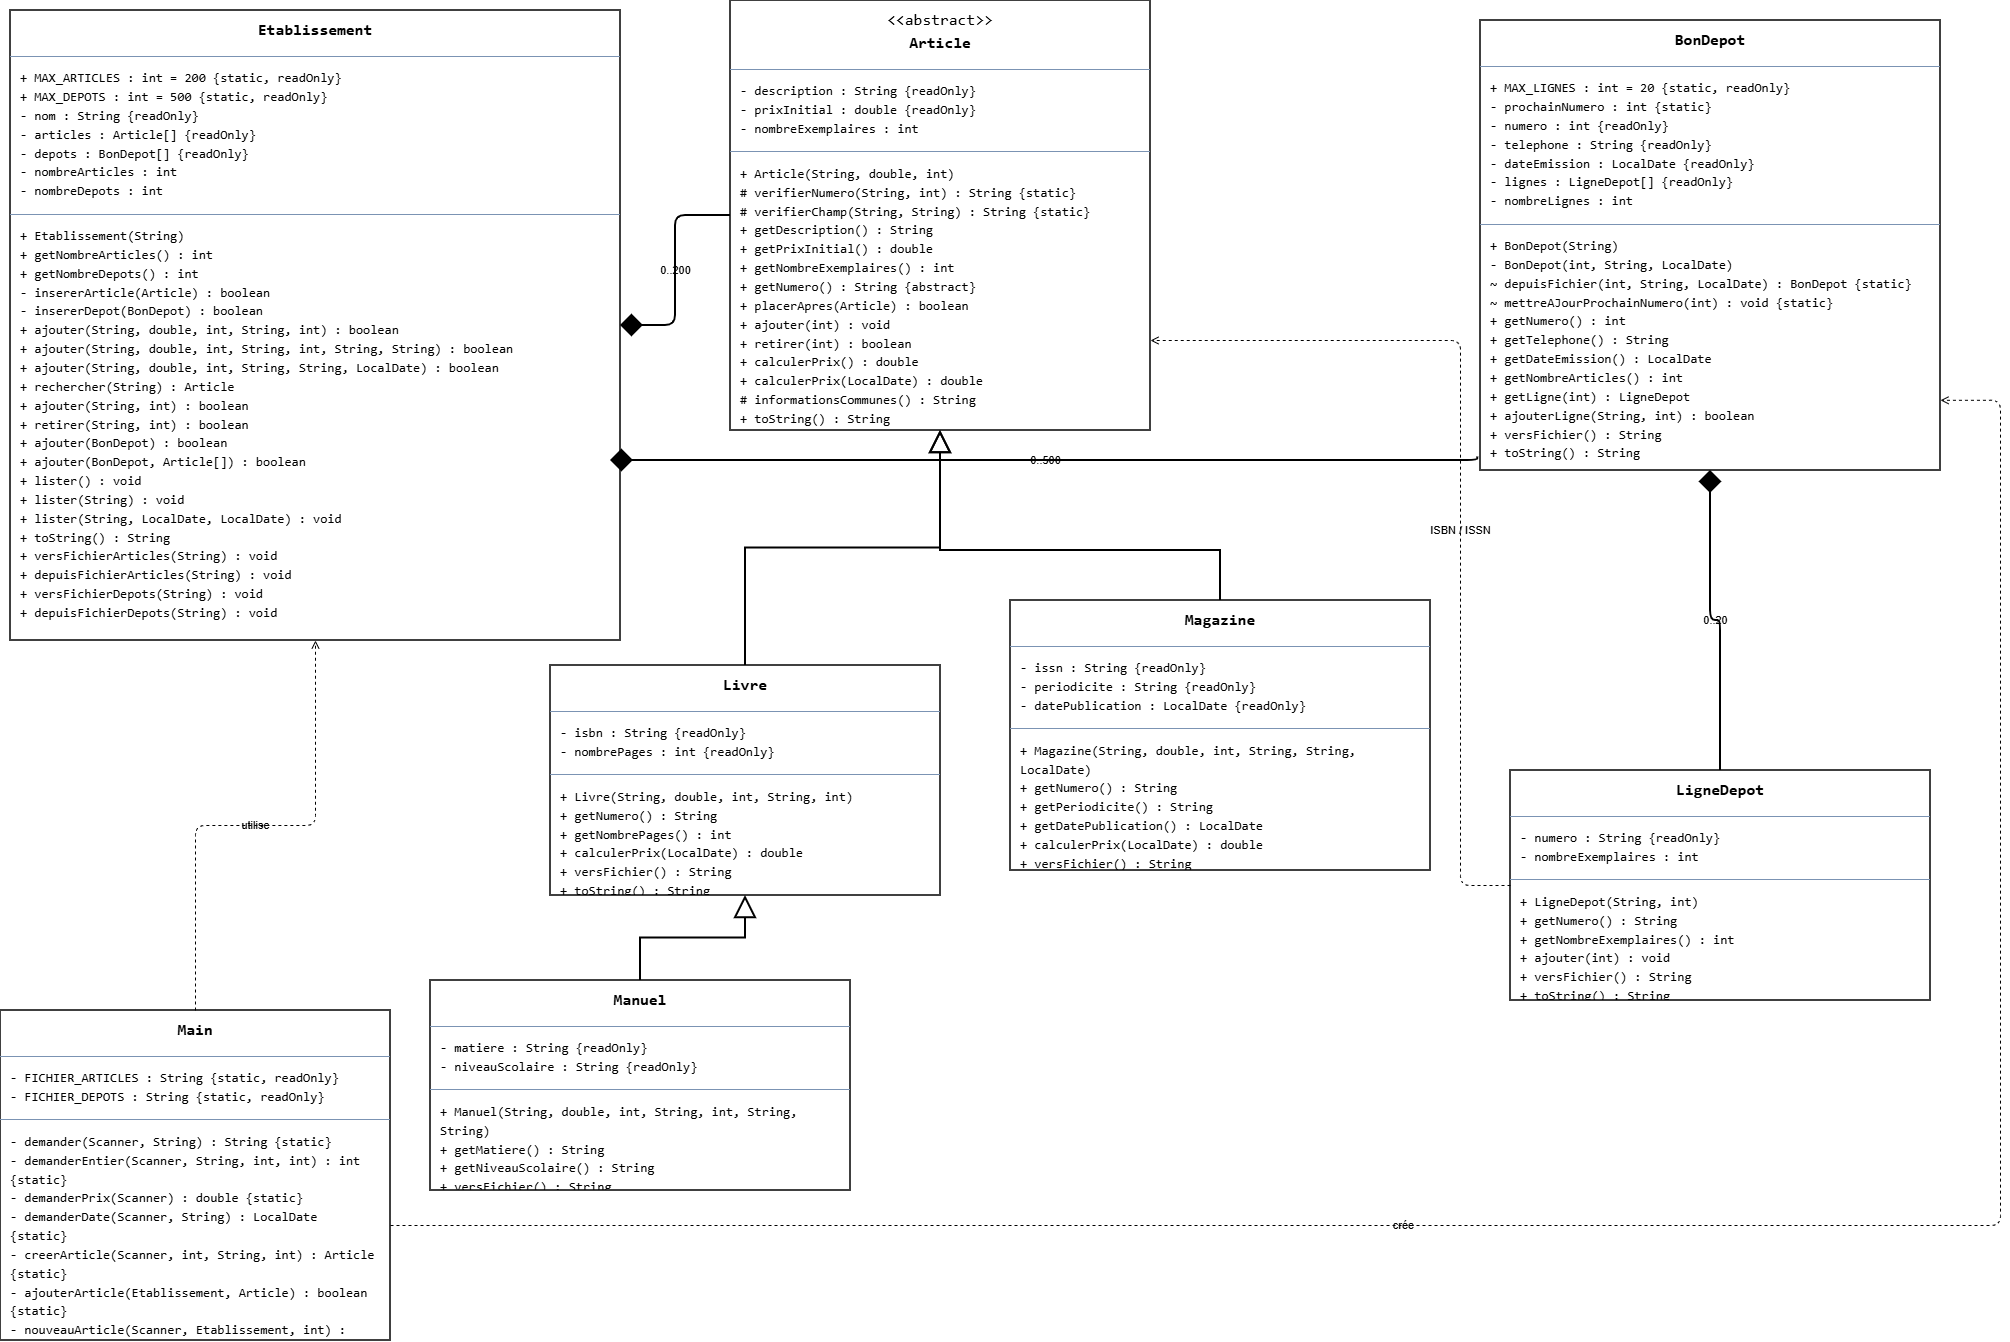

The diagram above was exported from draw.io. Its source (the exported page's mxGraphModel, read from the mxfile embedded in the PNG):
<mxGraphModel dx="2659" dy="1376" grid="1" gridSize="10" guides="1" tooltips="1" connect="1" arrows="1" fold="1" page="1" pageScale="1" pageWidth="2200" pageHeight="1700" math="0" shadow="0">
  <root>
    <mxCell id="0" />
    <mxCell id="1" parent="0" />
    <mxCell id="Article" parent="1" style="rounded=0;whiteSpace=wrap;html=1;align=left;verticalAlign=top;strokeWidth=1.5;spacing=0;overflow=fill;labelBackgroundColor=none;" value="&lt;div style=&quot;font-family:Consolas,monospace;font-size:13px;line-height:1.45&quot;&gt;&lt;div style=&quot;text-align:center;font-size:16px;padding:8px&quot;&gt;&amp;lt;&amp;lt;abstract&amp;gt;&amp;gt;&lt;br&gt;&lt;b&gt;Article&lt;/b&gt;&lt;/div&gt;&lt;hr style=&quot;border:0;border-top:1px solid #7b93b3&quot;/&gt;&lt;div style=&quot;padding:6px 10px;text-align:left&quot;&gt;- description : String {readOnly}&lt;br&gt;- prixInitial : double {readOnly}&lt;br&gt;- nombreExemplaires : int&lt;/div&gt;&lt;hr style=&quot;border:0;border-top:1px solid #7b93b3&quot;/&gt;&lt;div style=&quot;padding:6px 10px;text-align:left&quot;&gt;+ Article(String, double, int)&lt;br&gt;# verifierNumero(String, int) : String {static}&lt;br&gt;# verifierChamp(String, String) : String {static}&lt;br&gt;+ getDescription() : String&lt;br&gt;+ getPrixInitial() : double&lt;br&gt;+ getNombreExemplaires() : int&lt;br&gt;+ getNumero() : String {abstract}&lt;br&gt;+ placerApres(Article) : boolean&lt;br&gt;+ ajouter(int) : void&lt;br&gt;+ retirer(int) : boolean&lt;br&gt;+ calculerPrix() : double&lt;br&gt;+ calculerPrix(LocalDate) : double&lt;br&gt;# informationsCommunes() : String&lt;br&gt;+ toString() : String&lt;br&gt;+ versFichier() : String {abstract}&lt;/div&gt;&lt;/div&gt;" vertex="1">
      <mxGeometry height="430" width="420" x="760" y="70" as="geometry" />
    </mxCell>
    <mxCell id="Livre" parent="1" style="rounded=0;whiteSpace=wrap;html=1;align=left;verticalAlign=top;strokeWidth=1.5;spacing=0;overflow=fill;labelBackgroundColor=none;" value="&lt;div style=&quot;font-family:Consolas,monospace;font-size:13px;line-height:1.45&quot;&gt;&lt;div style=&quot;text-align:center;font-size:16px;padding:8px&quot;&gt;&lt;b&gt;Livre&lt;/b&gt;&lt;/div&gt;&lt;hr style=&quot;border:0;border-top:1px solid #7b93b3&quot;/&gt;&lt;div style=&quot;padding:6px 10px;text-align:left&quot;&gt;- isbn : String {readOnly}&lt;br&gt;- nombrePages : int {readOnly}&lt;/div&gt;&lt;hr style=&quot;border:0;border-top:1px solid #7b93b3&quot;/&gt;&lt;div style=&quot;padding:6px 10px;text-align:left&quot;&gt;+ Livre(String, double, int, String, int)&lt;br&gt;+ getNumero() : String&lt;br&gt;+ getNombrePages() : int&lt;br&gt;+ calculerPrix(LocalDate) : double&lt;br&gt;+ versFichier() : String&lt;br&gt;+ toString() : String&lt;/div&gt;&lt;/div&gt;" vertex="1">
      <mxGeometry height="230" width="390" x="580" y="735" as="geometry" />
    </mxCell>
    <mxCell id="Manuel" parent="1" style="rounded=0;whiteSpace=wrap;html=1;align=left;verticalAlign=top;strokeWidth=1.5;spacing=0;overflow=fill;labelBackgroundColor=none;" value="&lt;div style=&quot;font-family:Consolas,monospace;font-size:13px;line-height:1.45&quot;&gt;&lt;div style=&quot;text-align:center;font-size:16px;padding:8px&quot;&gt;&lt;b&gt;Manuel&lt;/b&gt;&lt;/div&gt;&lt;hr style=&quot;border:0;border-top:1px solid #7b93b3&quot;/&gt;&lt;div style=&quot;padding:6px 10px;text-align:left&quot;&gt;- matiere : String {readOnly}&lt;br&gt;- niveauScolaire : String {readOnly}&lt;/div&gt;&lt;hr style=&quot;border:0;border-top:1px solid #7b93b3&quot;/&gt;&lt;div style=&quot;padding:6px 10px;text-align:left&quot;&gt;+ Manuel(String, double, int, String, int, String, String)&lt;br&gt;+ getMatiere() : String&lt;br&gt;+ getNiveauScolaire() : String&lt;br&gt;+ versFichier() : String&lt;br&gt;+ toString() : String&lt;/div&gt;&lt;/div&gt;" vertex="1">
      <mxGeometry height="210" width="420" x="460" y="1050" as="geometry" />
    </mxCell>
    <mxCell id="Magazine" parent="1" style="rounded=0;whiteSpace=wrap;html=1;align=left;verticalAlign=top;strokeWidth=1.5;spacing=0;overflow=fill;labelBackgroundColor=none;" value="&lt;div style=&quot;font-family:Consolas,monospace;font-size:13px;line-height:1.45&quot;&gt;&lt;div style=&quot;text-align:center;font-size:16px;padding:8px&quot;&gt;&lt;b&gt;Magazine&lt;/b&gt;&lt;/div&gt;&lt;hr style=&quot;border:0;border-top:1px solid #7b93b3&quot;/&gt;&lt;div style=&quot;padding:6px 10px;text-align:left&quot;&gt;- issn : String {readOnly}&lt;br&gt;- periodicite : String {readOnly}&lt;br&gt;- datePublication : LocalDate {readOnly}&lt;/div&gt;&lt;hr style=&quot;border:0;border-top:1px solid #7b93b3&quot;/&gt;&lt;div style=&quot;padding:6px 10px;text-align:left&quot;&gt;+ Magazine(String, double, int, String, String, LocalDate)&lt;br&gt;+ getNumero() : String&lt;br&gt;+ getPeriodicite() : String&lt;br&gt;+ getDatePublication() : LocalDate&lt;br&gt;+ calculerPrix(LocalDate) : double&lt;br&gt;+ versFichier() : String&lt;br&gt;+ toString() : String&lt;/div&gt;&lt;/div&gt;" vertex="1">
      <mxGeometry height="270" width="420" x="1040" y="670" as="geometry" />
    </mxCell>
    <mxCell id="Etablissement" parent="1" style="rounded=0;whiteSpace=wrap;html=1;align=left;verticalAlign=top;strokeWidth=1.5;spacing=0;overflow=fill;labelBackgroundColor=none;" value="&lt;div style=&quot;font-family:Consolas,monospace;font-size:13px;line-height:1.45&quot;&gt;&lt;div style=&quot;text-align:center;font-size:16px;padding:8px&quot;&gt;&lt;b&gt;Etablissement&lt;/b&gt;&lt;/div&gt;&lt;hr style=&quot;border:0;border-top:1px solid #7b93b3&quot;/&gt;&lt;div style=&quot;padding:6px 10px;text-align:left&quot;&gt;+ MAX_ARTICLES : int = 200 {static, readOnly}&lt;br&gt;+ MAX_DEPOTS : int = 500 {static, readOnly}&lt;br&gt;- nom : String {readOnly}&lt;br&gt;- articles : Article[] {readOnly}&lt;br&gt;- depots : BonDepot[] {readOnly}&lt;br&gt;- nombreArticles : int&lt;br&gt;- nombreDepots : int&lt;/div&gt;&lt;hr style=&quot;border:0;border-top:1px solid #7b93b3&quot;/&gt;&lt;div style=&quot;padding:6px 10px;text-align:left&quot;&gt;+ Etablissement(String)&lt;br&gt;+ getNombreArticles() : int&lt;br&gt;+ getNombreDepots() : int&lt;br&gt;- insererArticle(Article) : boolean&lt;br&gt;- insererDepot(BonDepot) : boolean&lt;br&gt;+ ajouter(String, double, int, String, int) : boolean&lt;br&gt;+ ajouter(String, double, int, String, int, String, String) : boolean&lt;br&gt;+ ajouter(String, double, int, String, String, LocalDate) : boolean&lt;br&gt;+ rechercher(String) : Article&lt;br&gt;+ ajouter(String, int) : boolean&lt;br&gt;+ retirer(String, int) : boolean&lt;br&gt;+ ajouter(BonDepot) : boolean&lt;br&gt;+ ajouter(BonDepot, Article[]) : boolean&lt;br&gt;+ lister() : void&lt;br&gt;+ lister(String) : void&lt;br&gt;+ lister(String, LocalDate, LocalDate) : void&lt;br&gt;+ toString() : String&lt;br&gt;+ versFichierArticles(String) : void&lt;br&gt;+ depuisFichierArticles(String) : void&lt;br&gt;+ versFichierDepots(String) : void&lt;br&gt;+ depuisFichierDepots(String) : void&lt;/div&gt;&lt;/div&gt;" vertex="1">
      <mxGeometry height="630" width="610" x="40" y="80" as="geometry" />
    </mxCell>
    <mxCell id="BonDepot" parent="1" style="rounded=0;whiteSpace=wrap;html=1;align=left;verticalAlign=top;strokeWidth=1.5;spacing=0;overflow=fill;labelBackgroundColor=none;" value="&lt;div style=&quot;font-family:Consolas,monospace;font-size:13px;line-height:1.45&quot;&gt;&lt;div style=&quot;text-align:center;font-size:16px;padding:8px&quot;&gt;&lt;b&gt;BonDepot&lt;/b&gt;&lt;/div&gt;&lt;hr style=&quot;border:0;border-top:1px solid #7b93b3&quot;/&gt;&lt;div style=&quot;padding:6px 10px;text-align:left&quot;&gt;+ MAX_LIGNES : int = 20 {static, readOnly}&lt;br&gt;- prochainNumero : int {static}&lt;br&gt;- numero : int {readOnly}&lt;br&gt;- telephone : String {readOnly}&lt;br&gt;- dateEmission : LocalDate {readOnly}&lt;br&gt;- lignes : LigneDepot[] {readOnly}&lt;br&gt;- nombreLignes : int&lt;/div&gt;&lt;hr style=&quot;border:0;border-top:1px solid #7b93b3&quot;/&gt;&lt;div style=&quot;padding:6px 10px;text-align:left&quot;&gt;+ BonDepot(String)&lt;br&gt;- BonDepot(int, String, LocalDate)&lt;br&gt;~ depuisFichier(int, String, LocalDate) : BonDepot {static}&lt;br&gt;~ mettreAJourProchainNumero(int) : void {static}&lt;br&gt;+ getNumero() : int&lt;br&gt;+ getTelephone() : String&lt;br&gt;+ getDateEmission() : LocalDate&lt;br&gt;+ getNombreArticles() : int&lt;br&gt;+ getLigne(int) : LigneDepot&lt;br&gt;+ ajouterLigne(String, int) : boolean&lt;br&gt;+ versFichier() : String&lt;br&gt;+ toString() : String&lt;/div&gt;&lt;/div&gt;" vertex="1">
      <mxGeometry height="450" width="460" x="1510" y="90" as="geometry" />
    </mxCell>
    <mxCell id="LigneDepot" parent="1" style="rounded=0;whiteSpace=wrap;html=1;align=left;verticalAlign=top;strokeWidth=1.5;spacing=0;overflow=fill;labelBackgroundColor=none;" value="&lt;div style=&quot;font-family:Consolas,monospace;font-size:13px;line-height:1.45&quot;&gt;&lt;div style=&quot;text-align:center;font-size:16px;padding:8px&quot;&gt;&lt;b&gt;LigneDepot&lt;/b&gt;&lt;/div&gt;&lt;hr style=&quot;border:0;border-top:1px solid #7b93b3&quot;/&gt;&lt;div style=&quot;padding:6px 10px;text-align:left&quot;&gt;- numero : String {readOnly}&lt;br&gt;- nombreExemplaires : int&lt;/div&gt;&lt;hr style=&quot;border:0;border-top:1px solid #7b93b3&quot;/&gt;&lt;div style=&quot;padding:6px 10px;text-align:left&quot;&gt;+ LigneDepot(String, int)&lt;br&gt;+ getNumero() : String&lt;br&gt;+ getNombreExemplaires() : int&lt;br&gt;+ ajouter(int) : void&lt;br&gt;+ versFichier() : String&lt;br&gt;+ toString() : String&lt;/div&gt;&lt;/div&gt;" vertex="1">
      <mxGeometry height="230" width="420" x="1540" y="840" as="geometry" />
    </mxCell>
    <mxCell id="Main" parent="1" style="rounded=0;whiteSpace=wrap;html=1;align=left;verticalAlign=top;strokeWidth=1.5;spacing=0;overflow=fill;labelBackgroundColor=none;" value="&lt;div style=&quot;font-family:Consolas,monospace;font-size:13px;line-height:1.45&quot;&gt;&lt;div style=&quot;text-align:center;font-size:16px;padding:8px&quot;&gt;&lt;b&gt;Main&lt;/b&gt;&lt;/div&gt;&lt;hr style=&quot;border:0;border-top:1px solid #7b93b3&quot;/&gt;&lt;div style=&quot;padding:6px 10px;text-align:left&quot;&gt;- FICHIER_ARTICLES : String {static, readOnly}&lt;br&gt;- FICHIER_DEPOTS : String {static, readOnly}&lt;/div&gt;&lt;hr style=&quot;border:0;border-top:1px solid #7b93b3&quot;/&gt;&lt;div style=&quot;padding:6px 10px;text-align:left&quot;&gt;- demander(Scanner, String) : String {static}&lt;br&gt;- demanderEntier(Scanner, String, int, int) : int {static}&lt;br&gt;- demanderPrix(Scanner) : double {static}&lt;br&gt;- demanderDate(Scanner, String) : LocalDate {static}&lt;br&gt;- creerArticle(Scanner, int, String, int) : Article {static}&lt;br&gt;- ajouterArticle(Etablissement, Article) : boolean {static}&lt;br&gt;- nouveauArticle(Scanner, Etablissement, int) : void {static}&lt;br&gt;- deposer(Scanner, Etablissement) : void {static}&lt;br&gt;- menu() : void {static}&lt;br&gt;- sauvegarder(Etablissement) : void {static}&lt;br&gt;+ main(String[]) : void {static}&lt;/div&gt;&lt;/div&gt;" vertex="1">
      <mxGeometry height="330" width="390" x="30" y="1080" as="geometry" />
    </mxCell>
    <mxCell id="edge-Livre-Article" edge="1" parent="1" source="Livre" style="endArrow=block;endFill=0;endSize=18;strokeWidth=2;edgeStyle=orthogonalEdgeStyle;rounded=0;html=1;labelBackgroundColor=none;fontColor=default;" target="Article" value="">
      <mxGeometry relative="1" as="geometry" />
    </mxCell>
    <mxCell id="edge-Magazine-Article" edge="1" parent="1" source="Magazine" style="endArrow=block;endFill=0;endSize=18;strokeWidth=2;edgeStyle=orthogonalEdgeStyle;rounded=0;html=1;labelBackgroundColor=none;fontColor=default;" target="Article" value="">
      <mxGeometry relative="1" as="geometry">
        <Array as="points">
          <mxPoint x="1250" y="620" />
          <mxPoint x="970" y="620" />
        </Array>
      </mxGeometry>
    </mxCell>
    <mxCell id="edge-Manuel-Livre" edge="1" parent="1" source="Manuel" style="endArrow=block;endFill=0;endSize=18;strokeWidth=2;edgeStyle=orthogonalEdgeStyle;rounded=0;html=1;labelBackgroundColor=none;fontColor=default;" target="Livre" value="">
      <mxGeometry relative="1" as="geometry" />
    </mxCell>
    <mxCell id="edge-Etablissement-Article" edge="1" parent="1" source="Etablissement" style="startArrow=diamond;startFill=1;startSize=18;endArrow=none;strokeWidth=2;edgeStyle=orthogonalEdgeStyle;html=1;labelBackgroundColor=none;fontColor=default;" target="Article" value="0..200">
      <mxGeometry relative="1" as="geometry" />
    </mxCell>
    <mxCell id="edge-Etablissement-BonDepot" edge="1" parent="1" style="startArrow=diamond;startFill=1;startSize=18;endArrow=none;strokeWidth=2;edgeStyle=orthogonalEdgeStyle;html=1;labelBackgroundColor=none;fontColor=default;entryX=-0.006;entryY=0.97;entryDx=0;entryDy=0;entryPerimeter=0;" target="BonDepot" value="0..500">
      <mxGeometry relative="1" x="-0.0008" as="geometry">
        <Array as="points">
          <mxPoint x="1507.2" y="530" />
        </Array>
        <mxPoint x="640.0000000000002" y="530" as="sourcePoint" />
        <mxPoint x="1500" y="449.9999999999999" as="targetPoint" />
      </mxGeometry>
    </mxCell>
    <mxCell id="edge-BonDepot-LigneDepot" edge="1" parent="1" source="BonDepot" style="startArrow=diamond;startFill=1;startSize=18;endArrow=none;strokeWidth=2;edgeStyle=orthogonalEdgeStyle;html=1;labelBackgroundColor=none;fontColor=default;" target="LigneDepot" value="0..20">
      <mxGeometry relative="1" as="geometry" />
    </mxCell>
    <mxCell id="edge-LigneDepot-Article" edge="1" parent="1" source="LigneDepot" style="dashed=1;endArrow=open;edgeStyle=orthogonalEdgeStyle;html=1;labelBackgroundColor=none;fontColor=default;exitX=0;exitY=0.5;exitDx=0;exitDy=0;" target="Article" value="ISBN / ISSN">
      <mxGeometry relative="1" x="-0.105" as="geometry">
        <mxPoint as="offset" />
        <Array as="points">
          <mxPoint x="1490" y="955" />
          <mxPoint x="1490" y="410" />
        </Array>
        <mxPoint x="1570.0000000000005" y="955" as="sourcePoint" />
        <mxPoint x="1000" y="500" as="targetPoint" />
      </mxGeometry>
    </mxCell>
    <mxCell id="edge-Main-Etablissement" edge="1" parent="1" source="Main" style="dashed=1;endArrow=open;edgeStyle=orthogonalEdgeStyle;html=1;labelBackgroundColor=none;fontColor=default;" target="Etablissement" value="utilise">
      <mxGeometry relative="1" as="geometry" />
    </mxCell>
    <mxCell id="edge-Main-BonDepot" edge="1" parent="1" style="dashed=1;endArrow=open;edgeStyle=orthogonalEdgeStyle;html=1;labelBackgroundColor=none;fontColor=default;entryX=1;entryY=0.844;entryDx=0;entryDy=0;entryPerimeter=0;" target="BonDepot" value="crée">
      <mxGeometry relative="1" x="-0.188" as="geometry">
        <Array as="points">
          <mxPoint x="2030" y="1295" />
          <mxPoint x="2030" y="469.8" />
        </Array>
        <mxPoint x="420" y="1295" as="sourcePoint" />
        <mxPoint x="1740" y="590" as="targetPoint" />
      </mxGeometry>
    </mxCell>
  </root>
</mxGraphModel>